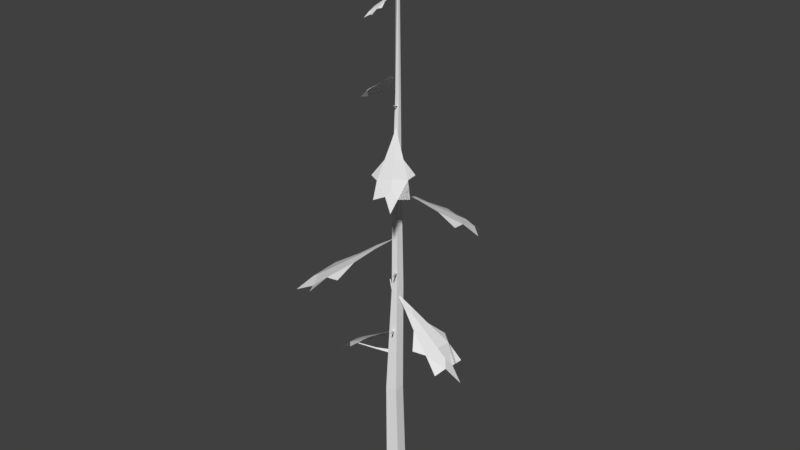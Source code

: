 # Source: 2d.blend  (saved by Blender 2.78.0; exported with 4.5.12 LTS)
import bpy
from mathutils import Matrix  # noqa: F401  (used for matrix-valued properties, if any)

bpy.ops.wm.read_factory_settings(use_empty=True)
scene = bpy.context.scene
scene.name = 'Scene'

# ---- collections
col_collection_1 = bpy.data.collections.new('Collection 1'); scene.collection.children.link(col_collection_1)

# ---- materials (node trees are filled in below, after node groups)
mat_pine_needle = bpy.data.materials.new('Pine Needle')
mat_pine_needle.alpha_threshold = 0.0
mat_pine_needle.use_transparent_shadow = False
mat_pine_needle.roughness = 0.5
mat_pine_bark = bpy.data.materials.new('Pine Bark')
mat_pine_bark.alpha_threshold = 0.0
mat_pine_bark.use_transparent_shadow = False
mat_pine_bark.roughness = 0.5
mat_pine_needle_001 = bpy.data.materials.new('Pine Needle.001')
mat_pine_needle_001.alpha_threshold = 0.0
mat_pine_needle_001.use_transparent_shadow = False
mat_pine_needle_001.roughness = 0.5
mat_pine_bark_001 = bpy.data.materials.new('Pine Bark.001')
mat_pine_bark_001.alpha_threshold = 0.0
mat_pine_bark_001.use_transparent_shadow = False
mat_pine_bark_001.roughness = 0.5

# ---- node groups
ng_auto_smooth = bpy.data.node_groups.new('Auto Smooth', 'GeometryNodeTree')
_s = ng_auto_smooth.interface.new_socket(name='Geometry', in_out='OUTPUT', socket_type='NodeSocketGeometry')
_s = ng_auto_smooth.interface.new_socket(name='Geometry', in_out='INPUT', socket_type='NodeSocketGeometry')
_s = ng_auto_smooth.interface.new_socket(name='Angle', in_out='INPUT', socket_type='NodeSocketFloat')
_s.subtype = 'ANGLE'
_s.min_value = 0.0
_s.max_value = 3.142
ng_auto_smooth.is_modifier = True
_N = ng_auto_smooth.nodes; _L = ng_auto_smooth.links
n0 = _N.new('NodeGroupOutput'); n0.name = 'Group Output'; n0.location = (480, -100)
n1 = _N.new('NodeGroupInput'); n1.name = 'Group Input'; n1.location = (-420, -300)
n2 = _N.new('NodeGroupInput'); n2.name = 'Group Input.001'; n2.location = (-60, -100)
n3 = _N.new('GeometryNodeSetShadeSmooth'); n3.name = 'Set Shade Smooth'; n3.location = (120, -100)
n3.domain = 'EDGE'
n4 = _N.new('GeometryNodeSetShadeSmooth'); n4.name = 'Set Shade Smooth.001'; n4.location = (300, -100)
n5 = _N.new('GeometryNodeInputMeshEdgeAngle'); n5.name = 'Edge Angle'; n5.location = (-420, -220)
n6 = _N.new('GeometryNodeInputEdgeSmooth'); n6.name = 'Is Edge Smooth'; n6.location = (-60, -160)
n7 = _N.new('GeometryNodeInputShadeSmooth'); n7.name = 'Is Face Smooth'; n7.location = (-240, -340)
n8 = _N.new('FunctionNodeBooleanMath'); n8.name = 'Boolean Math'; n8.location = (-60, -220)
n9 = _N.new('FunctionNodeCompare'); n9.name = 'Compare'; n9.location = (-240, -180)
n9.operation = 'LESS_EQUAL'
_L.new(n5.outputs[0], n9.inputs[0])
_L.new(n4.outputs[0], n0.inputs[0])
_L.new(n1.outputs[1], n9.inputs[1])
_L.new(n9.outputs[0], n8.inputs[0])
_L.new(n7.outputs[0], n8.inputs[1])
_L.new(n2.outputs[0], n3.inputs[0])
_L.new(n6.outputs[0], n3.inputs[1])
_L.new(n3.outputs[0], n4.inputs[0])
_L.new(n8.outputs[0], n3.inputs[2])
n0.is_active_output = True

# ---- material node trees

# ---- world
world_world = bpy.data.worlds.new('World'); scene.world = world_world
world_world.color = (0.05088, 0.05088, 0.05088)
world_world.use_sun_shadow = False
world_world.sun_shadow_jitter_overblur = 0.0
world_world.cycles.sampling_method = 'MANUAL'

# ---- meshes
me_dead_pine_tree_l_02 = bpy.data.meshes.new('Dead_Pine_Tree_l_02')
me_dead_pine_tree_l_02.from_pydata([(-0.5082, 4.722, -0.2893), (-0.751, 4.593, -0.229), (-0.5891, 4.737, -0.04941), (-0.04223, 5.071, -0.02007), (-1.055, 4.388, -0.3186), (-1.121, 4.366, -0.04542), (-0.9433, 4.333, -0.5714), (-1.531, 3.888, -0.926), (-1.699, 3.954, -0.5084), (-1.936, 3.441, -1.117), (-2.114, 3.571, -0.8112), (-1.82, 3.942, -0.0703), (-2.161, 3.483, -0.4476), (-2.274, 3.504, -0.113), (-1.991, 3.757, -0.5945), (-2.571, 3.212, -0.7559), (-1.144, 3.943, -1.002), (-1.569, 4.011, 0.2138), (0.5156, 6.058, 0.1676), (0.7296, 5.927, 0.06363), (0.5459, 6.072, -0.075), (0.03326, 6.41, 0.00301), (1.028, 5.72, 0.08964), (1.037, 5.697, -0.1815), (0.9702, 5.668, 0.3506), (1.582, 5.22, 0.5724), (1.661, 5.28, 0.1447), (1.988, 4.775, 0.6752), (2.101, 4.897, 0.3512), (1.69, 5.267, -0.2932), (2.072, 4.812, -0.001866), (2.114, 4.831, -0.3404), (1.948, 5.081, 0.1697), (2.512, 4.537, 0.2104), (1.232, 5.285, 0.72), (1.399, 5.343, -0.5132), (-0.5091, 7.777, 0.1726), (-0.6408, 7.645, 0.4086), (-0.3776, 7.791, 0.4091), (0.05085, 8.13, -0.003978), (-0.9375, 7.437, 0.5857), (-0.7701, 7.41, 0.8344), (-1.058, 7.38, 0.3159), (-1.777, 6.93, 0.5281), (-1.566, 6.997, 0.9604), (-2.234, 6.468, 0.7131), (-2.117, 6.607, 1.073), (-1.308, 6.979, 1.372), (-1.867, 6.506, 1.373), (-1.684, 6.526, 1.703), (-1.851, 6.797, 1.13), (-2.415, 6.236, 1.477), (-1.556, 6.979, 0.1668), (-0.9007, 7.039, 1.378), (0.4814, 9.23, -0.434), (0.4518, 9.1, -0.6908), (0.2469, 9.245, -0.5471), (0.1447, 9.582, 0.01065), (0.5836, 8.893, -0.9917), (0.3134, 8.869, -1.094), (0.8276, 8.836, -0.8459), (1.268, 8.387, -1.405), (0.8626, 8.454, -1.629), (1.518, 7.933, -1.798), (1.227, 8.067, -2.017), (0.4312, 8.441, -1.809), (0.8631, 7.975, -2.113), (0.5359, 7.996, -2.271), (0.9892, 8.255, -1.918), (1.232, 7.702, -2.495), (1.296, 8.44, -0.9994), (0.1087, 8.508, -1.588), (0.2446, 11.13, 0.4408), (0.4528, 11.05, 0.5369), (0.425, 11.14, 0.3132), (0.0392, 11.37, -0.02308), (0.6303, 10.91, 0.7771), (0.8197, 10.88, 0.6225), (0.4241, 10.86, 0.9021), (0.6758, 10.56, 1.498), (1.006, 10.62, 1.286), (0.8847, 10.23, 1.887), (1.16, 10.35, 1.751), (1.319, 10.6, 1.043), (1.388, 10.26, 1.531), (1.64, 10.27, 1.353), (1.177, 10.48, 1.517), (1.529, 10.08, 1.985), (0.3626, 10.57, 1.347), (1.288, 10.61, 0.7092), (-0.2034, 12.63, -0.2314), (-0.3628, 12.54, -0.2037), (-0.2702, 12.64, -0.08148), (0.07839, 12.87, -0.03802), (-0.5521, 12.4, -0.2748), (-0.6106, 12.39, -0.1016), (-0.4642, 12.36, -0.4303), (-0.819, 12.06, -0.6839), (-0.9528, 12.11, -0.4254), (-1.065, 11.76, -0.8207), (-1.199, 11.85, -0.6367), (-1.057, 12.11, -0.1491), (-1.251, 11.8, -0.4023), (-1.344, 11.82, -0.1932), (-1.135, 11.98, -0.4937), (-1.495, 11.61, -0.6195), (-0.5643, 12.1, -0.7116), (-0.9124, 12.16, 0.04783), (-0.07078, 14.87, 0.07179), (-0.0751, 14.83, 0.1535), (-0.00295, 14.87, 0.1206), (0.05884, 14.99, -0.04724), (-0.1326, 14.76, 0.2396), (-0.05271, 14.75, 0.2867), (-0.2014, 14.74, 0.1796), (-0.3697, 14.59, 0.3284), (-0.2542, 14.61, 0.422), (-0.4686, 14.44, 0.435), (-0.3895, 14.48, 0.5215), (-0.1278, 14.6, 0.5026), (-0.2793, 14.45, 0.5712), (-0.1847, 14.46, 0.6393), (-0.3095, 14.54, 0.5047), (-0.4159, 14.36, 0.6692), (-0.3564, 14.61, 0.199), (-0.01388, 14.63, 0.4512), (-0.04205, 5.071, -0.02), (-0.5889, 4.737, -0.04935), (-0.7508, 4.593, -0.2289), (-0.508, 4.722, -0.2892), (-1.121, 4.366, -0.0454), (-1.055, 4.388, -0.3185), (-1.699, 3.954, -0.5083), (-1.531, 3.888, -0.9258), (-0.9431, 4.333, -0.5712), (-2.114, 3.571, -0.8112), (-1.935, 3.44, -1.117), (-2.274, 3.504, -0.1129), (-2.161, 3.483, -0.4476), (-1.82, 3.942, -0.07029), (-1.991, 3.757, -0.5944), (-2.571, 3.212, -0.7559), (-1.144, 3.943, -1.002), (-1.569, 4.011, 0.2137), (0.03306, 6.41, 0.00297), (0.5458, 6.071, -0.07503), (0.7294, 5.927, 0.06359), (0.5154, 6.058, 0.1676), (1.036, 5.697, -0.1815), (1.028, 5.719, 0.0896), (1.661, 5.28, 0.1447), (1.582, 5.22, 0.5723), (0.97, 5.668, 0.3505), (2.1, 4.897, 0.3511), (1.987, 4.775, 0.6751), (2.114, 4.831, -0.3405), (2.072, 4.812, -0.001829), (1.69, 5.267, -0.2932), (1.948, 5.081, 0.1697), (2.511, 4.537, 0.2105), (1.232, 5.284, 0.7198), (1.399, 5.342, -0.5131), (0.05102, 8.13, -0.004053), (-0.3775, 7.79, 0.409), (-0.6406, 7.645, 0.4085), (-0.5089, 7.777, 0.1725), (-0.77, 7.41, 0.8343), (-0.9374, 7.437, 0.5856), (-1.566, 6.996, 0.9603), (-1.777, 6.93, 0.5281), (-1.058, 7.38, 0.3158), (-2.116, 6.606, 1.073), (-2.234, 6.468, 0.7131), (-1.684, 6.525, 1.703), (-1.867, 6.506, 1.373), (-1.308, 6.979, 1.372), (-1.851, 6.797, 1.13), (-2.415, 6.235, 1.476), (-1.556, 6.978, 0.1669), (-0.9006, 7.039, 1.378), (0.1446, 9.582, 0.01082), (0.2468, 9.245, -0.5469), (0.4517, 9.099, -0.6906), (0.4813, 9.229, -0.4338), (0.3134, 8.869, -1.094), (0.5835, 8.892, -0.9915), (0.8625, 8.454, -1.629), (1.268, 8.387, -1.405), (0.8275, 8.836, -0.8457), (1.227, 8.067, -2.017), (1.517, 7.932, -1.798), (0.5357, 7.996, -2.271), (0.863, 7.974, -2.113), (0.4311, 8.441, -1.809), (0.9891, 8.255, -1.918), (1.232, 7.702, -2.495), (1.296, 8.44, -0.9993), (0.1087, 8.507, -1.588), (0.03913, 11.37, -0.02321), (0.4249, 11.14, 0.3131), (0.4528, 11.05, 0.5367), (0.2445, 11.13, 0.4406), (0.8195, 10.88, 0.6224), (0.6302, 10.91, 0.777), (1.006, 10.61, 1.286), (0.6758, 10.56, 1.498), (0.4241, 10.86, 0.902), (1.16, 10.35, 1.75), (0.8847, 10.23, 1.886), (1.64, 10.27, 1.353), (1.388, 10.26, 1.531), (1.319, 10.6, 1.043), (1.176, 10.48, 1.516), (1.529, 10.08, 1.985), (0.3627, 10.57, 1.347), (1.288, 10.61, 0.7092), (0.07856, 12.87, -0.03792), (-0.2701, 12.64, -0.08138), (-0.3626, 12.54, -0.2036), (-0.2033, 12.63, -0.2313), (-0.6104, 12.39, -0.1016), (-0.5519, 12.4, -0.2747), (-0.9526, 12.11, -0.4253), (-0.8188, 12.06, -0.6837), (-0.464, 12.36, -0.4301), (-1.199, 11.85, -0.6366), (-1.064, 11.76, -0.8204), (-1.344, 11.82, -0.1931), (-1.251, 11.8, -0.4023), (-1.057, 12.11, -0.149), (-1.134, 11.98, -0.4936), (-1.495, 11.61, -0.6195), (-0.5642, 12.1, -0.7114), (-0.9122, 12.16, 0.04777), (0.05897, 14.99, -0.04739), (-0.00283, 14.87, 0.1204), (-0.07497, 14.83, 0.1533), (-0.07065, 14.87, 0.07164), (-0.05263, 14.75, 0.2865), (-0.1324, 14.76, 0.2395), (-0.2541, 14.61, 0.4218), (-0.3696, 14.59, 0.3283), (-0.2013, 14.74, 0.1795), (-0.3894, 14.48, 0.5213), (-0.4684, 14.44, 0.4349), (-0.1845, 14.46, 0.6391), (-0.2792, 14.45, 0.571), (-0.1277, 14.6, 0.5024), (-0.3094, 14.54, 0.5045), (-0.4159, 14.36, 0.669), (-0.3562, 14.61, 0.199), (-0.01391, 14.63, 0.451), (0.0283, 7.057, -0.01393), (0.4576, 7.325, 0.644), (0.48, 7.314, 0.6373), (0.08464, 7.021, -0.04189), (0.03987, 6.988, 0.00435), (0.4662, 7.305, 0.6572), (-0.0537, 8.798, -0.02847), (-0.4517, 8.823, -0.4527), (-0.4329, 8.805, -0.4798), (-0.01428, 8.762, -0.07715), (-0.4268, 8.842, -0.4747), (-0.009116, 8.834, -0.07296), (0.06379, 11.97, -0.01928), (0.2024, 12.1, 0.284), (0.2204, 12.09, 0.2821), (0.1039, 11.96, -0.02457), (0.07778, 11.93, -0.007817), (0.2089, 12.08, 0.29), (-0.01125, 4.373, 0.1066), (-0.4125, 4.506, 0.3791), (-0.4486, 4.486, 0.3543), (-0.07704, 4.311, 0.02244), (-0.4278, 4.526, 0.3381), (-0.07704, 4.434, 0.02244), (-0.8122, 4.675, 0.6811), (-0.8338, 4.663, 0.6662), (-0.8213, 4.687, 0.6565), (0.05783, 5.173, 0.1002), (0.3616, 5.383, 0.5507), (0.3414, 5.368, 0.579), (0.01671, 5.142, 0.1513), (0.3304, 5.4, 0.5633), (0.000568, 5.209, 0.1269), (-0.05141, 5.995, -0.01661), (-0.631, 6.337, -0.5174), (-0.6261, 6.326, -0.5407), (-0.0295, 5.958, -0.07503), (-0.6115, 6.346, -0.5318), (-0.005403, 6.026, -0.06348), (0.2011, 6.641, -0.127), (0.1455, 9.92, -0.1081), (0.1375, 9.92, 0.04474), (0.1621, 6.589, 0.1051), (0.008521, 6.597, 0.1459), (-0.01039, 9.92, 0.08436), (-0.09376, 9.92, -0.04403), (-0.1135, 6.532, -0.04409), (0.03925, 6.636, -0.2192), (0.002577, 9.92, -0.163), (0.1183, 14.75, -0.01202), (0.1154, 14.81, -0.0799), (0.02497, 17.13, -0.04316), (0.02994, 17.06, -0.01686), (0.001614, 14.73, -0.04374), (0.07755, 14.77, -0.004432), (0.003938, 17.07, -0.009836), (-0.01945, 17.1, -0.03137), (0.05954, 14.84, -0.09951), (-0.009422, 17.14, -0.0505), (-0.2993, -0.3662, -0.02217), (-0.2117, 3.269, 0.0348), (-0.02703, 3.186, -0.1995), (-0.06343, -0.3662, -0.3128), (0.2897, -0.3662, 0.1892), (0.2131, 3.25, 0.2159), (-0.09202, 3.253, 0.2976), (-0.08861, -0.3662, 0.2934), (0.2259, 3.29, -0.08231), (0.2773, -0.3662, -0.176), (-0.01269, 12.37, -0.04154), (0.06658, 12.4, -0.1069), (0.1339, 12.37, -0.01127), (0.04351, 12.36, 0.01273), (0.1406, 12.41, -0.08299)], [], [(0, 1, 2, 3), (4, 5, 2, 1), (4, 6, 7, 8), (7, 9, 10), (11, 12, 13), (8, 7, 10, 14), (12, 14, 10, 15), (7, 6, 16), (5, 11, 17), (11, 8, 14, 12), (5, 4, 8, 11), (6, 4, 1, 0), (18, 19, 20, 21), (22, 23, 20, 19), (22, 24, 25, 26), (25, 27, 28), (29, 30, 31), (26, 25, 28, 32), (30, 32, 28, 33), (25, 24, 34), (23, 29, 35), (29, 26, 32, 30), (23, 22, 26, 29), (24, 22, 19, 18), (36, 37, 38, 39), (40, 41, 38, 37), (40, 42, 43, 44), (43, 45, 46), (47, 48, 49), (44, 43, 46, 50), (48, 50, 46, 51), (43, 42, 52), (41, 47, 53), (47, 44, 50, 48), (41, 40, 44, 47), (42, 40, 37, 36), (54, 55, 56, 57), (58, 59, 56, 55), (58, 60, 61, 62), (61, 63, 64), (65, 66, 67), (62, 61, 64, 68), (66, 68, 64, 69), (61, 60, 70), (59, 65, 71), (65, 62, 68, 66), (59, 58, 62, 65), (60, 58, 55, 54), (72, 73, 74, 75), (76, 77, 74, 73), (76, 78, 79, 80), (79, 81, 82), (83, 84, 85), (80, 79, 82, 86), (84, 86, 82, 87), (79, 78, 88), (77, 83, 89), (83, 80, 86, 84), (77, 76, 80, 83), (78, 76, 73, 72), (90, 91, 92, 93), (94, 95, 92, 91), (94, 96, 97, 98), (97, 99, 100), (101, 102, 103), (98, 97, 100, 104), (102, 104, 100, 105), (97, 96, 106), (95, 101, 107), (101, 98, 104, 102), (95, 94, 98, 101), (96, 94, 91, 90), (108, 109, 110, 111), (112, 113, 110, 109), (112, 114, 115, 116), (115, 117, 118), (119, 120, 121), (116, 115, 118, 122), (120, 122, 118, 123), (115, 114, 124), (113, 119, 125), (119, 116, 122, 120), (113, 112, 116, 119), (114, 112, 109, 108), (126, 127, 128, 129), (128, 127, 130, 131), (132, 133, 134, 131), (135, 136, 133), (137, 138, 139), (140, 135, 133, 132), (141, 135, 140, 138), (142, 134, 133), (143, 139, 130), (138, 140, 132, 139), (139, 132, 131, 130), (129, 128, 131, 134), (144, 145, 146, 147), (146, 145, 148, 149), (150, 151, 152, 149), (153, 154, 151), (155, 156, 157), (158, 153, 151, 150), (159, 153, 158, 156), (160, 152, 151), (161, 157, 148), (156, 158, 150, 157), (157, 150, 149, 148), (147, 146, 149, 152), (162, 163, 164, 165), (164, 163, 166, 167), (168, 169, 170, 167), (171, 172, 169), (173, 174, 175), (176, 171, 169, 168), (177, 171, 176, 174), (178, 170, 169), (179, 175, 166), (174, 176, 168, 175), (175, 168, 167, 166), (165, 164, 167, 170), (180, 181, 182, 183), (182, 181, 184, 185), (186, 187, 188, 185), (189, 190, 187), (191, 192, 193), (194, 189, 187, 186), (195, 189, 194, 192), (196, 188, 187), (197, 193, 184), (192, 194, 186, 193), (193, 186, 185, 184), (183, 182, 185, 188), (198, 199, 200, 201), (200, 199, 202, 203), (204, 205, 206, 203), (207, 208, 205), (209, 210, 211), (212, 207, 205, 204), (213, 207, 212, 210), (214, 206, 205), (215, 211, 202), (210, 212, 204, 211), (211, 204, 203, 202), (201, 200, 203, 206), (216, 217, 218, 219), (218, 217, 220, 221), (222, 223, 224, 221), (225, 226, 223), (227, 228, 229), (230, 225, 223, 222), (231, 225, 230, 228), (232, 224, 223), (233, 229, 220), (228, 230, 222, 229), (229, 222, 221, 220), (219, 218, 221, 224), (234, 235, 236, 237), (236, 235, 238, 239), (240, 241, 242, 239), (243, 244, 241), (245, 246, 247), (248, 243, 241, 240), (249, 243, 248, 246), (250, 242, 241), (251, 247, 238), (246, 248, 240, 247), (247, 240, 239, 238), (237, 236, 239, 242), (252, 253, 254, 255), (256, 257, 253, 252), (253, 257, 254), (255, 254, 257, 256), (258, 259, 260, 261), (261, 260, 262, 263), (263, 262, 259, 258), (262, 260, 259), (264, 265, 266, 267), (268, 269, 265, 264), (265, 269, 266), (267, 266, 269, 268), (270, 271, 272, 273), (273, 272, 274, 275), (275, 274, 271, 270), (271, 276, 277, 272), (272, 277, 278, 274), (274, 278, 276, 271), (278, 277, 276), (279, 280, 281, 282), (282, 281, 283, 284), (284, 283, 280, 279), (283, 281, 280), (285, 286, 287, 288), (288, 287, 289, 290), (290, 289, 286, 285), (289, 287, 286), (291, 292, 293, 294), (295, 296, 297, 298), (299, 300, 292, 291), (294, 293, 296, 295), (298, 297, 300, 299), (301, 302, 303, 304), (305, 306, 307, 308), (302, 309, 310, 303), (306, 301, 304, 307), (309, 305, 308, 310), (311, 312, 313, 314), (312, 298, 299, 313), (315, 316, 317, 318), (316, 294, 295, 317), (314, 313, 319, 320), (313, 299, 291, 319), (318, 317, 312, 311), (317, 295, 298, 312), (320, 319, 316, 315), (319, 291, 294, 316), (300, 297, 321, 322), (322, 321, 305, 309), (296, 293, 323, 324), (324, 323, 301, 306), (292, 300, 322, 325), (325, 322, 309, 302), (297, 296, 324, 321), (321, 324, 306, 305), (293, 292, 325, 323), (323, 325, 302, 301), (307, 304, 303, 310), (308, 307, 310), (311, 314, 320, 315, 318)])
me_dead_pine_tree_l_02.polygons.foreach_set('material_index', [0, 0, 0, 0, 0, 0, 0, 0, 0, 0, 0, 0, 0, 0, 0, 0, 0, 0, 0, 0, 0, 0, 0, 0, 0, 0, 0, 0, 0, 0, 0, 0, 0, 0, 0, 0, 0, 0, 0, 0, 0, 0, 0, 0, 0, 0, 0, 0, 0, 0, 0, 0, 0, 0, 0, 0, 0, 0, 0, 0, 0, 0, 0, 0, 0, 0, 0, 0, 0, 0, 0, 0, 0, 0, 0, 0, 0, 0, 0, 0, 0, 0, 0, 0, 0, 0, 0, 0, 0, 0, 0, 0, 0, 0, 0, 0, 0, 0, 0, 0, 0, 0, 0, 0, 0, 0, 0, 0, 0, 0, 0, 0, 0, 0, 0, 0, 0, 0, 0, 0, 0, 0, 0, 0, 0, 0, 0, 0, 0, 0, 0, 0, 0, 0, 0, 0, 0, 0, 0, 0, 0, 0, 0, 0, 0, 0, 0, 0, 0, 0, 0, 0, 0, 0, 0, 0, 0, 0, 0, 0, 0, 0, 0, 0, 0, 0, 0, 0, 1, 1, 1, 1, 1, 1, 1, 1, 0, 0, 0, 0, 1, 1, 1, 1, 1, 1, 1, 1, 1, 1, 1, 1, 1, 1, 1, 1, 1, 1, 1, 1, 1, 1, 1, 1, 1, 1, 1, 1, 1, 1, 1, 1, 1, 1, 1, 1, 1, 1, 1, 1, 1, 1, 1, 1, 1, 1, 1, 1])
_uv = me_dead_pine_tree_l_02.uv_layers.new(name='UVMap')
_uv.uv.foreach_set('vector', [0.683, 0.3459, 0.6872, 0.3377, 0.6914, 0.3459, 0.6872, 0.3666, 0.6872, 0.3253, 0.6963, 0.3253, 0.6914, 0.3459, 0.6872, 0.3377, 0.6872, 0.3253, 0.678, 0.3253, 0.6723, 0.2989, 0.6872, 0.2989, 0.6723, 0.2989, 0.6697, 0.2787, 0.6814, 0.2787, 0.7021, 0.2989, 0.693, 0.2787, 0.7046, 0.2787, 0.6872, 0.2989, 0.6723, 0.2989, 0.6814, 0.2787, 0.6872, 0.287, 0.693, 0.2787, 0.6872, 0.287, 0.6814, 0.2787, 0.6872, 0.2606, 0.6723, 0.2989, 0.678, 0.3253, 0.666, 0.3096, 0.6963, 0.3253, 0.7021, 0.2989, 0.7084, 0.3091, 0.7021, 0.2989, 0.6872, 0.2989, 0.6872, 0.287, 0.693, 0.2787, 0.6963, 0.3253, 0.6872, 0.3253, 0.6872, 0.2989, 0.7021, 0.2989, 0.678, 0.3253, 0.6872, 0.3253, 0.6872, 0.3377, 0.683, 0.3459, 0.931, 0.3459, 0.9351, 0.3377, 0.9393, 0.3459, 0.9351, 0.3666, 0.9351, 0.3253, 0.9443, 0.3253, 0.9393, 0.3459, 0.9351, 0.3377, 0.9351, 0.3253, 0.926, 0.3253, 0.9203, 0.2989, 0.9351, 0.2989, 0.9203, 0.2989, 0.9177, 0.2787, 0.9293, 0.2787, 0.95, 0.2989, 0.941, 0.2787, 0.9526, 0.2787, 0.9351, 0.2989, 0.9203, 0.2989, 0.9293, 0.2787, 0.9351, 0.287, 0.941, 0.2787, 0.9351, 0.287, 0.9293, 0.2787, 0.9351, 0.2606, 0.9203, 0.2989, 0.926, 0.3253, 0.9139, 0.3096, 0.9443, 0.3253, 0.95, 0.2989, 0.9564, 0.3091, 0.95, 0.2989, 0.9351, 0.2989, 0.9351, 0.287, 0.941, 0.2787, 0.9443, 0.3253, 0.9351, 0.3253, 0.9351, 0.2989, 0.95, 0.2989, 0.926, 0.3253, 0.9351, 0.3253, 0.9351, 0.3377, 0.931, 0.3459, 0.8102, 0.3459, 0.8144, 0.3377, 0.8186, 0.3459, 0.8144, 0.3666, 0.8144, 0.3253, 0.8235, 0.3253, 0.8186, 0.3459, 0.8144, 0.3377, 0.8144, 0.3253, 0.8052, 0.3253, 0.7995, 0.2989, 0.8144, 0.2989, 0.7995, 0.2989, 0.7969, 0.2787, 0.8086, 0.2787, 0.8293, 0.2989, 0.8202, 0.2787, 0.8318, 0.2787, 0.8144, 0.2989, 0.7995, 0.2989, 0.8086, 0.2787, 0.8144, 0.287, 0.8202, 0.2787, 0.8144, 0.287, 0.8086, 0.2787, 0.8144, 0.2606, 0.7995, 0.2989, 0.8052, 0.3253, 0.7932, 0.3096, 0.8235, 0.3253, 0.8293, 0.2989, 0.8356, 0.3091, 0.8293, 0.2989, 0.8144, 0.2989, 0.8144, 0.287, 0.8202, 0.2787, 0.8235, 0.3253, 0.8144, 0.3253, 0.8144, 0.2989, 0.8293, 0.2989, 0.8052, 0.3253, 0.8144, 0.3253, 0.8144, 0.3377, 0.8102, 0.3459, 0.683, 0.3459, 0.6872, 0.3377, 0.6914, 0.3459, 0.6872, 0.3666, 0.6872, 0.3253, 0.6963, 0.3253, 0.6914, 0.3459, 0.6872, 0.3377, 0.6872, 0.3253, 0.678, 0.3253, 0.6723, 0.2989, 0.6872, 0.2989, 0.6723, 0.2989, 0.6697, 0.2787, 0.6814, 0.2787, 0.7021, 0.2989, 0.693, 0.2787, 0.7046, 0.2787, 0.6872, 0.2989, 0.6723, 0.2989, 0.6814, 0.2787, 0.6872, 0.287, 0.693, 0.2787, 0.6872, 0.287, 0.6814, 0.2787, 0.6872, 0.2606, 0.6723, 0.2989, 0.678, 0.3253, 0.666, 0.3096, 0.6963, 0.3253, 0.7021, 0.2989, 0.7084, 0.3091, 0.7021, 0.2989, 0.6872, 0.2989, 0.6872, 0.287, 0.693, 0.2787, 0.6963, 0.3253, 0.6872, 0.3253, 0.6872, 0.2989, 0.7021, 0.2989, 0.678, 0.3253, 0.6872, 0.3253, 0.6872, 0.3377, 0.683, 0.3459, 0.8102, 0.3459, 0.8144, 0.3377, 0.8186, 0.3459, 0.8144, 0.3666, 0.8144, 0.3253, 0.8235, 0.3253, 0.8186, 0.3459, 0.8144, 0.3377, 0.8144, 0.3253, 0.8052, 0.3253, 0.7995, 0.2989, 0.8144, 0.2989, 0.7995, 0.2989, 0.7969, 0.2787, 0.8086, 0.2787, 0.8293, 0.2989, 0.8202, 0.2787, 0.8318, 0.2787, 0.8144, 0.2989, 0.7995, 0.2989, 0.8086, 0.2787, 0.8144, 0.287, 0.8202, 0.2787, 0.8144, 0.287, 0.8086, 0.2787, 0.8144, 0.2606, 0.7995, 0.2989, 0.8052, 0.3253, 0.7932, 0.3096, 0.8235, 0.3253, 0.8293, 0.2989, 0.8356, 0.3091, 0.8293, 0.2989, 0.8144, 0.2989, 0.8144, 0.287, 0.8202, 0.2787, 0.8235, 0.3253, 0.8144, 0.3253, 0.8144, 0.2989, 0.8293, 0.2989, 0.8052, 0.3253, 0.8144, 0.3253, 0.8144, 0.3377, 0.8102, 0.3459, 0.683, 0.3459, 0.6872, 0.3377, 0.6914, 0.3459, 0.6872, 0.3666, 0.6872, 0.3253, 0.6963, 0.3253, 0.6914, 0.3459, 0.6872, 0.3377, 0.6872, 0.3253, 0.678, 0.3253, 0.6723, 0.2989, 0.6872, 0.2989, 0.6723, 0.2989, 0.6697, 0.2787, 0.6814, 0.2787, 0.7021, 0.2989, 0.693, 0.2787, 0.7046, 0.2787, 0.6872, 0.2989, 0.6723, 0.2989, 0.6814, 0.2787, 0.6872, 0.287, 0.693, 0.2787, 0.6872, 0.287, 0.6814, 0.2787, 0.6872, 0.2606, 0.6723, 0.2989, 0.678, 0.3253, 0.666, 0.3096, 0.6963, 0.3253, 0.7021, 0.2989, 0.7084, 0.3091, 0.7021, 0.2989, 0.6872, 0.2989, 0.6872, 0.287, 0.693, 0.2787, 0.6963, 0.3253, 0.6872, 0.3253, 0.6872, 0.2989, 0.7021, 0.2989, 0.678, 0.3253, 0.6872, 0.3253, 0.6872, 0.3377, 0.683, 0.3459, 0.931, 0.3459, 0.9351, 0.3377, 0.9393, 0.3459, 0.9351, 0.3666, 0.9351, 0.3253, 0.9443, 0.3253, 0.9393, 0.3459, 0.9351, 0.3377, 0.9351, 0.3253, 0.926, 0.3253, 0.9203, 0.2989, 0.9351, 0.2989, 0.9203, 0.2989, 0.9177, 0.2787, 0.9293, 0.2787, 0.95, 0.2989, 0.941, 0.2787, 0.9526, 0.2787, 0.9351, 0.2989, 0.9203, 0.2989, 0.9293, 0.2787, 0.9351, 0.287, 0.941, 0.2787, 0.9351, 0.287, 0.9293, 0.2787, 0.9351, 0.2606, 0.9203, 0.2989, 0.926, 0.3253, 0.9139, 0.3096, 0.9443, 0.3253, 0.95, 0.2989, 0.9564, 0.3091, 0.95, 0.2989, 0.9351, 0.2989, 0.9351, 0.287, 0.941, 0.2787, 0.9443, 0.3253, 0.9351, 0.3253, 0.9351, 0.2989, 0.95, 0.2989, 0.926, 0.3253, 0.9351, 0.3253, 0.9351, 0.3377, 0.931, 0.3459, 0.6872, 0.3666, 0.6914, 0.3459, 0.6872, 0.3377, 0.683, 0.3459, 0.6872, 0.3377, 0.6914, 0.3459, 0.6963, 0.3253, 0.6872, 0.3253, 0.6872, 0.2989, 0.6723, 0.2989, 0.678, 0.3253, 0.6872, 0.3253, 0.6814, 0.2787, 0.6697, 0.2787, 0.6723, 0.2989, 0.7046, 0.2787, 0.693, 0.2787, 0.7021, 0.2989, 0.6872, 0.287, 0.6814, 0.2787, 0.6723, 0.2989, 0.6872, 0.2989, 0.6872, 0.2606, 0.6814, 0.2787, 0.6872, 0.287, 0.693, 0.2787, 0.666, 0.3096, 0.678, 0.3253, 0.6723, 0.2989, 0.7084, 0.3091, 0.7021, 0.2989, 0.6963, 0.3253, 0.693, 0.2787, 0.6872, 0.287, 0.6872, 0.2989, 0.7021, 0.2989, 0.7021, 0.2989, 0.6872, 0.2989, 0.6872, 0.3253, 0.6963, 0.3253, 0.683, 0.3459, 0.6872, 0.3377, 0.6872, 0.3253, 0.678, 0.3253, 0.9351, 0.3666, 0.9393, 0.3459, 0.9351, 0.3377, 0.931, 0.3459, 0.9351, 0.3377, 0.9393, 0.3459, 0.9443, 0.3253, 0.9351, 0.3253, 0.9351, 0.2989, 0.9203, 0.2989, 0.926, 0.3253, 0.9351, 0.3253, 0.9293, 0.2787, 0.9177, 0.2787, 0.9203, 0.2989, 0.9526, 0.2787, 0.941, 0.2787, 0.95, 0.2989, 0.9351, 0.287, 0.9293, 0.2787, 0.9203, 0.2989, 0.9351, 0.2989, 0.9351, 0.2606, 0.9293, 0.2787, 0.9351, 0.287, 0.941, 0.2787, 0.9139, 0.3096, 0.926, 0.3253, 0.9203, 0.2989, 0.9564, 0.3091, 0.95, 0.2989, 0.9443, 0.3253, 0.941, 0.2787, 0.9351, 0.287, 0.9351, 0.2989, 0.95, 0.2989, 0.95, 0.2989, 0.9351, 0.2989, 0.9351, 0.3253, 0.9443, 0.3253, 0.931, 0.3459, 0.9351, 0.3377, 0.9351, 0.3253, 0.926, 0.3253, 0.8144, 0.3666, 0.8186, 0.3459, 0.8144, 0.3377, 0.8102, 0.3459, 0.8144, 0.3377, 0.8186, 0.3459, 0.8235, 0.3253, 0.8144, 0.3253, 0.8144, 0.2989, 0.7995, 0.2989, 0.8052, 0.3253, 0.8144, 0.3253, 0.8086, 0.2787, 0.7969, 0.2787, 0.7995, 0.2989, 0.8318, 0.2787, 0.8202, 0.2787, 0.8293, 0.2989, 0.8144, 0.287, 0.8086, 0.2787, 0.7995, 0.2989, 0.8144, 0.2989, 0.8144, 0.2606, 0.8086, 0.2787, 0.8144, 0.287, 0.8202, 0.2787, 0.7932, 0.3096, 0.8052, 0.3253, 0.7995, 0.2989, 0.8356, 0.3091, 0.8293, 0.2989, 0.8235, 0.3253, 0.8202, 0.2787, 0.8144, 0.287, 0.8144, 0.2989, 0.8293, 0.2989, 0.8293, 0.2989, 0.8144, 0.2989, 0.8144, 0.3253, 0.8235, 0.3253, 0.8102, 0.3459, 0.8144, 0.3377, 0.8144, 0.3253, 0.8052, 0.3253, 0.6872, 0.3666, 0.6914, 0.3459, 0.6872, 0.3377, 0.683, 0.3459, 0.6872, 0.3377, 0.6914, 0.3459, 0.6963, 0.3253, 0.6872, 0.3253, 0.6872, 0.2989, 0.6723, 0.2989, 0.678, 0.3253, 0.6872, 0.3253, 0.6814, 0.2787, 0.6697, 0.2787, 0.6723, 0.2989, 0.7046, 0.2787, 0.693, 0.2787, 0.7021, 0.2989, 0.6872, 0.287, 0.6814, 0.2787, 0.6723, 0.2989, 0.6872, 0.2989, 0.6872, 0.2606, 0.6814, 0.2787, 0.6872, 0.287, 0.693, 0.2787, 0.666, 0.3096, 0.678, 0.3253, 0.6723, 0.2989, 0.7084, 0.3091, 0.7021, 0.2989, 0.6963, 0.3253, 0.693, 0.2787, 0.6872, 0.287, 0.6872, 0.2989, 0.7021, 0.2989, 0.7021, 0.2989, 0.6872, 0.2989, 0.6872, 0.3253, 0.6963, 0.3253, 0.683, 0.3459, 0.6872, 0.3377, 0.6872, 0.3253, 0.678, 0.3253, 0.8144, 0.3666, 0.8186, 0.3459, 0.8144, 0.3377, 0.8102, 0.3459, 0.8144, 0.3377, 0.8186, 0.3459, 0.8235, 0.3253, 0.8144, 0.3253, 0.8144, 0.2989, 0.7995, 0.2989, 0.8052, 0.3253, 0.8144, 0.3253, 0.8086, 0.2787, 0.7969, 0.2787, 0.7995, 0.2989, 0.8318, 0.2787, 0.8202, 0.2787, 0.8293, 0.2989, 0.8144, 0.287, 0.8086, 0.2787, 0.7995, 0.2989, 0.8144, 0.2989, 0.8144, 0.2606, 0.8086, 0.2787, 0.8144, 0.287, 0.8202, 0.2787, 0.7932, 0.3096, 0.8052, 0.3253, 0.7995, 0.2989, 0.8356, 0.3091, 0.8293, 0.2989, 0.8235, 0.3253, 0.8202, 0.2787, 0.8144, 0.287, 0.8144, 0.2989, 0.8293, 0.2989, 0.8293, 0.2989, 0.8144, 0.2989, 0.8144, 0.3253, 0.8235, 0.3253, 0.8102, 0.3459, 0.8144, 0.3377, 0.8144, 0.3253, 0.8052, 0.3253, 0.6872, 0.3666, 0.6914, 0.3459, 0.6872, 0.3377, 0.683, 0.3459, 0.6872, 0.3377, 0.6914, 0.3459, 0.6963, 0.3253, 0.6872, 0.3253, 0.6872, 0.2989, 0.6723, 0.2989, 0.678, 0.3253, 0.6872, 0.3253, 0.6814, 0.2787, 0.6697, 0.2787, 0.6723, 0.2989, 0.7046, 0.2787, 0.693, 0.2787, 0.7021, 0.2989, 0.6872, 0.287, 0.6814, 0.2787, 0.6723, 0.2989, 0.6872, 0.2989, 0.6872, 0.2606, 0.6814, 0.2787, 0.6872, 0.287, 0.693, 0.2787, 0.666, 0.3096, 0.678, 0.3253, 0.6723, 0.2989, 0.7084, 0.3091, 0.7021, 0.2989, 0.6963, 0.3253, 0.693, 0.2787, 0.6872, 0.287, 0.6872, 0.2989, 0.7021, 0.2989, 0.7021, 0.2989, 0.6872, 0.2989, 0.6872, 0.3253, 0.6963, 0.3253, 0.683, 0.3459, 0.6872, 0.3377, 0.6872, 0.3253, 0.678, 0.3253, 0.9351, 0.3666, 0.9393, 0.3459, 0.9351, 0.3377, 0.931, 0.3459, 0.9351, 0.3377, 0.9393, 0.3459, 0.9443, 0.3253, 0.9351, 0.3253, 0.9351, 0.2989, 0.9203, 0.2989, 0.926, 0.3253, 0.9351, 0.3253, 0.9293, 0.2787, 0.9177, 0.2787, 0.9203, 0.2989, 0.9526, 0.2787, 0.941, 0.2787, 0.95, 0.2989, 0.9351, 0.287, 0.9293, 0.2787, 0.9203, 0.2989, 0.9351, 0.2989, 0.9351, 0.2606, 0.9293, 0.2787, 0.9351, 0.287, 0.941, 0.2787, 0.9139, 0.3096, 0.926, 0.3253, 0.9203, 0.2989, 0.9564, 0.3091, 0.95, 0.2989, 0.9443, 0.3253, 0.941, 0.2787, 0.9351, 0.287, 0.9351, 0.2989, 0.95, 0.2989, 0.95, 0.2989, 0.9351, 0.2989, 0.9351, 0.3253, 0.9443, 0.3253, 0.931, 0.3459, 0.9351, 0.3377, 0.9351, 0.3253, 0.926, 0.3253, 0.9793, 0.9135, 0.9667, 0.9132, 0.9666, 0.9128, 0.9794, 0.9124, 0.9793, 0.9146, 0.9665, 0.9135, 0.9667, 0.9132, 0.9793, 0.9135, 0.9665, 0.931, 0.9667, 0.9306, 0.9669, 0.931, 0.9794, 0.9124, 0.9666, 0.9128, 0.9665, 0.9124, 0.9793, 0.9113, 0.9665, 0.9169, 0.9754, 0.9166, 0.9755, 0.9172, 0.9667, 0.918, 0.9667, 0.9147, 0.9755, 0.9155, 0.9754, 0.916, 0.9666, 0.9158, 0.9666, 0.9158, 0.9754, 0.916, 0.9754, 0.9166, 0.9665, 0.9169, 0.9665, 0.9285, 0.9668, 0.928, 0.9671, 0.9285, 0.972, 0.9252, 0.9666, 0.9248, 0.9665, 0.9246, 0.9719, 0.9246, 0.9719, 0.9259, 0.9665, 0.9251, 0.9666, 0.9248, 0.972, 0.9252, 0.9665, 0.9321, 0.9667, 0.9319, 0.9668, 0.9321, 0.9719, 0.9246, 0.9665, 0.9246, 0.9666, 0.9243, 0.972, 0.924, 0.9665, 0.9027, 0.9743, 0.9022, 0.9745, 0.9029, 0.9665, 0.9046, 0.9665, 0.899, 0.9745, 0.9007, 0.9742, 0.9014, 0.9668, 0.9009, 0.9668, 0.9009, 0.9742, 0.9014, 0.9743, 0.9022, 0.9665, 0.9027, 0.9743, 0.9022, 0.9822, 0.9021, 0.9823, 0.9025, 0.9745, 0.9029, 0.9745, 0.9007, 0.9823, 0.9012, 0.9822, 0.9017, 0.9742, 0.9014, 0.9742, 0.9014, 0.9822, 0.9017, 0.9822, 0.9021, 0.9743, 0.9022, 0.9669, 0.93, 0.9665, 0.9302, 0.9665, 0.9298, 0.9755, 0.9191, 0.9666, 0.9194, 0.9665, 0.9188, 0.9754, 0.918, 0.9754, 0.9213, 0.9665, 0.9205, 0.9667, 0.9199, 0.9755, 0.9202, 0.9755, 0.9202, 0.9667, 0.9199, 0.9666, 0.9194, 0.9755, 0.9191, 0.9665, 0.9291, 0.9665, 0.9286, 0.967, 0.9289, 0.9665, 0.9068, 0.9793, 0.9065, 0.9794, 0.9069, 0.9666, 0.9079, 0.9666, 0.9046, 0.9794, 0.9057, 0.9793, 0.9061, 0.9666, 0.9057, 0.9666, 0.9057, 0.9793, 0.9061, 0.9793, 0.9065, 0.9665, 0.9068, 0.9665, 0.9306, 0.9667, 0.9303, 0.9669, 0.9306, 0.9501, 0.8933, 0.9487, 0.9441, 0.9464, 0.9441, 0.9465, 0.8924, 0.9599, 0.8931, 0.9557, 0.9445, 0.9534, 0.9443, 0.9565, 0.8918, 0.953, 0.8933, 0.9511, 0.9442, 0.9487, 0.9441, 0.9501, 0.8933, 0.9465, 0.8924, 0.9464, 0.9441, 0.9441, 0.9441, 0.9441, 0.8925, 0.9565, 0.8918, 0.9534, 0.9443, 0.9511, 0.9442, 0.953, 0.8933, 0.962, 0.9281, 0.9632, 0.9292, 0.9638, 0.9646, 0.9632, 0.9632, 0.9654, 0.9277, 0.9665, 0.9296, 0.9658, 0.9632, 0.9651, 0.964, 0.9632, 0.9292, 0.9639, 0.9298, 0.9645, 0.965, 0.9638, 0.9646, 0.9599, 0.9297, 0.962, 0.9281, 0.9632, 0.9632, 0.9626, 0.9634, 0.9639, 0.9298, 0.9654, 0.9277, 0.9651, 0.964, 0.9645, 0.965, 0.9383, 0.8923, 0.9345, 0.9424, 0.93, 0.9409, 0.9326, 0.8919, 0.9345, 0.9424, 0.9308, 0.9919, 0.9272, 0.9933, 0.93, 0.9409, 0.9215, 0.8918, 0.9211, 0.9417, 0.9163, 0.9418, 0.9154, 0.8919, 0.9211, 0.9417, 0.9208, 0.9923, 0.9184, 0.9925, 0.9163, 0.9418, 0.9326, 0.8919, 0.93, 0.9409, 0.9257, 0.9424, 0.9271, 0.8918, 0.93, 0.9409, 0.9272, 0.9933, 0.9244, 0.9932, 0.9257, 0.9424, 0.944, 0.8929, 0.9389, 0.9426, 0.9345, 0.9424, 0.9383, 0.8923, 0.9389, 0.9426, 0.9342, 0.9931, 0.9308, 0.9919, 0.9345, 0.9424, 0.9271, 0.8918, 0.9257, 0.9424, 0.9211, 0.9417, 0.9215, 0.8918, 0.9257, 0.9424, 0.9244, 0.9932, 0.9208, 0.9923, 0.9211, 0.9417, 0.9511, 0.9442, 0.9534, 0.9443, 0.9507, 0.9808, 0.9491, 0.9811, 0.9637, 0.8924, 0.9653, 0.8919, 0.9654, 0.9277, 0.9639, 0.9298, 0.9441, 0.9441, 0.9464, 0.9441, 0.9468, 0.9806, 0.9453, 0.9805, 0.96, 0.8919, 0.9614, 0.8919, 0.962, 0.9281, 0.9599, 0.9297, 0.9487, 0.9441, 0.9511, 0.9442, 0.9491, 0.9811, 0.9479, 0.9812, 0.9626, 0.8926, 0.9637, 0.8924, 0.9639, 0.9298, 0.9632, 0.9292, 0.9534, 0.9443, 0.9557, 0.9445, 0.9519, 0.9808, 0.9507, 0.9808, 0.9653, 0.8919, 0.9665, 0.8918, 0.9665, 0.9296, 0.9654, 0.9277, 0.9464, 0.9441, 0.9487, 0.9441, 0.9479, 0.9812, 0.9468, 0.9806, 0.9614, 0.8919, 0.9626, 0.8926, 0.9632, 0.9292, 0.962, 0.9281, 0.9665, 0.9263, 0.967, 0.9259, 0.9677, 0.9273, 0.9672, 0.928, 0.9665, 0.9273, 0.9665, 0.9263, 0.9672, 0.928, 0.9383, 0.8923, 0.9326, 0.8919, 0.9271, 0.8918, 0.9215, 0.8918, 0.9154, 0.8919])
me_dead_pine_tree_l_02.materials.append(mat_pine_needle)
me_dead_pine_tree_l_02.materials.append(mat_pine_bark)
me_dead_pine_tree_l_02.use_remesh_preserve_volume = False
me_dead_pine_tree_l_02.use_remesh_preserve_attributes = False
me_dead_pine_tree_l_02.use_mirror_vertex_groups = False
me_dead_pine_tree_l_02.update()
me_dead_pine_tree_l_02.normals_split_custom_set([tuple(v) for v in zip(*[iter([-0.4995, 0.8375, -0.2216, -0.4995, 0.8375, -0.2216, -0.4995, 0.8375, -0.2216, -0.4995, 0.8375, -0.2216, -0.5574, 0.8238, -0.1036, -0.5574, 0.8238, -0.1036, -0.5574, 0.8238, -0.1036, -0.5574, 0.8238, -0.1036, -0.4445, 0.8307, -0.3351, -0.4445, 0.8307, -0.3351, -0.4445, 0.8307, -0.3351, -0.4445, 0.8307, -0.3351, -0.4775, 0.6724, -0.5656, -0.4775, 0.6724, -0.5656, -0.4775, 0.6724, -0.5656, -0.6563, 0.706, -0.2661, -0.6563, 0.706, -0.2661, -0.6563, 0.706, -0.2661, -0.4829, 0.8019, -0.3518, -0.4829, 0.8019, -0.3518, -0.4829, 0.8019, -0.3518, -0.4829, 0.8019, -0.3518, -0.6943, 0.715, 0.08261, -0.6943, 0.715, 0.08261, -0.6943, 0.715, 0.08261, -0.6943, 0.715, 0.08261, -0.2264, 0.7726, -0.5932, -0.2264, 0.7726, -0.5932, -0.2264, 0.7726, -0.5932, -0.5083, 0.8243, 0.2494, -0.5083, 0.8243, 0.2494, -0.5083, 0.8243, 0.2494, -0.7143, 0.6997, -0.01473, -0.7143, 0.6997, -0.01473, -0.7143, 0.6997, -0.01473, -0.7143, 0.6997, -0.01473, -0.5245, 0.8457, -0.09795, -0.5245, 0.8457, -0.09795, -0.5245, 0.8457, -0.09795, -0.5245, 0.8457, -0.09795, -0.4749, 0.8083, -0.348, -0.4749, 0.8083, -0.348, -0.4749, 0.8083, -0.348, -0.4749, 0.8083, -0.348, 0.5597, 0.8207, 0.1147, 0.5597, 0.8207, 0.1147, 0.5597, 0.8207, 0.1147, 0.5597, 0.8207, 0.1147, 0.5922, 0.8057, -0.01249, 0.5922, 0.8057, -0.01249, 0.5922, 0.8057, -0.01249, 0.5922, 0.8057, -0.01249, 0.5285, 0.8152, 0.237, 0.5285, 0.8152, 0.237, 0.5285, 0.8152, 0.237, 0.5285, 0.8152, 0.237, 0.6023, 0.6549, 0.4565, 0.6023, 0.6549, 0.4565, 0.6023, 0.6549, 0.4565, 0.7181, 0.6843, 0.127, 0.7181, 0.6843, 0.127, 0.7181, 0.6843, 0.127, 0.5686, 0.7851, 0.2457, 0.5686, 0.7851, 0.2457, 0.5686, 0.7851, 0.2457, 0.5686, 0.7851, 0.2457, 0.6853, 0.6935, -0.2223, 0.6853, 0.6935, -0.2223, 0.6853, 0.6935, -0.2223, 0.6853, 0.6935, -0.2223, 0.3652, 0.7627, 0.5338, 0.3652, 0.7627, 0.5338, 0.3652, 0.7627, 0.5338, 0.473, 0.8093, -0.3484, 0.473, 0.8093, -0.3484, 0.473, 0.8093, -0.3484, 0.7241, 0.6772, -0.1309, 0.7241, 0.6772, -0.1309, 0.7241, 0.6772, -0.1309, 0.7241, 0.6772, -0.1309, 0.5596, 0.8287, -0.01147, 0.5596, 0.8287, -0.01147, 0.5596, 0.8287, -0.01147, 0.5596, 0.8287, -0.01147, 0.5602, 0.7918, 0.2435, 0.5602, 0.7918, 0.2435, 0.5602, 0.7918, 0.2435, 0.5602, 0.7918, 0.2435, -0.4727, 0.8551, 0.2129, -0.4727, 0.8551, 0.2129, -0.4727, 0.8551, 0.2129, -0.4727, 0.8551, 0.2129, -0.425, 0.8408, 0.3353, -0.425, 0.8408, 0.3353, -0.425, 0.8408, 0.3353, -0.425, 0.8408, 0.3353, -0.5197, 0.849, 0.0958, -0.5197, 0.849, 0.0958, -0.5197, 0.849, 0.0958, -0.5197, 0.849, 0.0958, -0.7172, 0.696, -0.03407, -0.7172, 0.696, -0.03407, -0.7172, 0.696, -0.03407, -0.6155, 0.729, 0.2997, -0.6155, 0.729, 0.2997, -0.6155, 0.729, 0.2997, -0.5588, 0.8216, 0.1131, -0.5588, 0.8216, 0.1131, -0.5588, 0.8216, 0.1131, -0.5588, 0.8216, 0.1131, -0.3833, 0.7323, 0.5628, -0.3833, 0.7323, 0.5628, -0.3833, 0.7323, 0.5628, -0.3833, 0.7323, 0.5628, -0.5651, 0.7897, -0.2388, -0.5651, 0.7897, -0.2388, -0.5651, 0.7897, -0.2388, -0.1313, 0.8333, 0.5371, -0.1313, 0.8333, 0.5371, -0.1313, 0.8333, 0.5371, -0.4692, 0.7194, 0.5121, -0.4692, 0.7194, 0.5121, -0.4692, 0.7194, 0.5121, -0.4692, 0.7194, 0.5121, -0.398, 0.8617, 0.3147, -0.398, 0.8617, 0.3147, -0.398, 0.8617, 0.3147, -0.398, 0.8617, 0.3147, -0.5504, 0.8277, 0.1097, -0.5504, 0.8277, 0.1097, -0.5504, 0.8277, 0.1097, -0.5504, 0.8277, 0.1097, 0.2761, 0.8441, -0.4597, 0.2761, 0.8441, -0.4597, 0.2761, 0.8441, -0.4597, 0.2761, 0.8441, -0.4597, 0.1664, 0.8303, -0.5319, 0.1664, 0.8303, -0.5319, 0.1664, 0.8303, -0.5319, 0.1664, 0.8303, -0.5319, 0.382, 0.8374, -0.391, 0.382, 0.8374, -0.391, 0.382, 0.8374, -0.391, 0.382, 0.8374, -0.391, 0.6159, 0.6807, -0.3966, 0.6159, 0.6807, -0.3966, 0.6159, 0.6807, -0.3966, 0.3407, 0.7146, -0.6109, 0.3407, 0.7146, -0.6109, 0.3407, 0.7146, -0.6109, 0.4035, 0.809, -0.4273, 0.4035, 0.809, -0.4273, 0.4035, 0.809, -0.4273, 0.4035, 0.809, -0.4273, -0.0006341, 0.722, -0.6919, -0.0006341, 0.722, -0.6919, -0.0006341, 0.722, -0.6919, -0.0006341, 0.722, -0.6919, 0.6113, 0.7783, -0.1431, 0.6113, 0.7783, -0.1431, 0.6113, 0.7783, -0.1431, -0.19, 0.8283, -0.527, -0.19, 0.8283, -0.527, -0.19, 0.8283, -0.527, 0.09855, 0.7074, -0.6999, 0.09855, 0.7074, -0.6999, 0.09855, 0.7074, -0.6999, 0.09855, 0.7074, -0.6999, 0.1565, 0.8519, -0.4998, 0.1565, 0.8519, -0.4998, 0.1565, 0.8519, -0.4998, 0.1565, 0.8519, -0.4998, 0.3987, 0.8153, -0.4198, 0.3987, 0.8153, -0.4198, 0.3987, 0.8153, -0.4198, 0.3987, 0.8153, -0.4198, 0.2099, 0.9061, 0.3674, 0.2099, 0.9061, 0.3674, 0.2099, 0.9061, 0.3674, 0.2099, 0.9061, 0.3674, 0.3274, 0.893, 0.3087, 0.3274, 0.893, 0.3087, 0.3274, 0.893, 0.3087, 0.3274, 0.893, 0.3087, 0.09853, 0.899, 0.4268, 0.09853, 0.899, 0.4268, 0.09853, 0.899, 0.4268, 0.09853, 0.899, 0.4268, -0.001976, 0.7599, 0.6501, -0.001976, 0.7599, 0.6501, -0.001976, 0.7599, 0.6501, 0.3175, 0.7986, 0.5113, 0.3175, 0.7986, 0.5113, 0.3175, 0.7986, 0.5113, 0.1212, 0.8763, 0.4662, 0.1212, 0.8763, 0.4662, 0.1212, 0.8763, 0.4662, 0.1212, 0.8763, 0.4662, 0.5555, 0.792, 0.2535, 0.5555, 0.792, 0.2535, 0.5555, 0.792, 0.2535, 0.5555, 0.792, 0.2535, -0.2259, 0.8285, 0.5123, -0.2259, 0.8285, 0.5123, -0.2259, 0.8285, 0.5123, 0.4989, 0.8666, -0.00259, 0.4989, 0.8666, -0.00259, 0.4989, 0.8666, -0.00259, 0.5144, 0.7851, 0.345, 0.5144, 0.7851, 0.345, 0.5144, 0.7851, 0.345, 0.5144, 0.7851, 0.345, 0.3031, 0.9102, 0.2822, 0.3031, 0.9102, 0.2822, 0.3031, 0.9102, 0.2822, 0.3031, 0.9102, 0.2822, 0.1167, 0.8814, 0.4577, 0.1167, 0.8814, 0.4577, 0.1167, 0.8814, 0.4577, 0.1167, 0.8814, 0.4577, -0.4899, 0.8198, -0.2964, -0.4899, 0.8198, -0.2964, -0.4899, 0.8198, -0.2964, -0.4899, 0.8198, -0.2964, -0.5581, 0.8092, -0.1838, -0.5581, 0.8092, -0.1838, -0.5581, 0.8092, -0.1838, -0.5581, 0.8092, -0.1838, -0.4246, 0.8102, -0.4042, -0.4246, 0.8102, -0.4042, -0.4246, 0.8102, -0.4042, -0.4246, 0.8102, -0.4042, -0.4338, 0.6433, -0.6308, -0.4338, 0.6433, -0.6308, -0.4338, 0.6433, -0.6308, -0.6398, 0.6841, -0.3503, -0.6398, 0.6841, -0.3503, -0.6398, 0.6841, -0.3503, -0.4608, 0.7801, -0.4232, -0.4608, 0.7801, -0.4232, -0.4608, 0.7801, -0.4232, -0.4608, 0.7801, -0.4232, -0.7098, 0.7044, -0.006993, -0.7098, 0.7044, -0.006993, -0.7098, 0.7044, -0.006993, -0.7098, 0.7044, -0.006993, -0.1829, 0.7472, -0.639, -0.1829, 0.7472, -0.639, -0.1829, 0.7472, -0.639, -0.5416, 0.8229, 0.1719, -0.5416, 0.8229, 0.1719, -0.5416, 0.8229, 0.1719, -0.7206, 0.6853, -0.1051, -0.7206, 0.6853, -0.1051, -0.7206, 0.6853, -0.1051, -0.7206, 0.6853, -0.1051, -0.5263, 0.8319, -0.176, -0.5263, 0.8319, -0.176, -0.5263, 0.8319, -0.176, -0.5263, 0.8319, -0.176, -0.4533, 0.7867, -0.4189, -0.4533, 0.7867, -0.4189, -0.4533, 0.7867, -0.4189, -0.4533, 0.7867, -0.4189, -0.361, 0.8293, 0.4265, -0.361, 0.8293, 0.4265, -0.361, 0.8293, 0.4265, -0.361, 0.8293, 0.4265, -0.2651, 0.8144, 0.5162, -0.2651, 0.8144, 0.5162, -0.2651, 0.8144, 0.5162, -0.2651, 0.8144, 0.5162, -0.4534, 0.8237, 0.3405, -0.4534, 0.8237, 0.3405, -0.4534, 0.8237, 0.3405, -0.4534, 0.8237, 0.3405, -0.6829, 0.6652, 0.3018, -0.6829, 0.6652, 0.3018, -0.6829, 0.6652, 0.3018, -0.4491, 0.6953, 0.5611, -0.4491, 0.6953, 0.5611, -0.4491, 0.6953, 0.5611, -0.4805, 0.7943, 0.3718, -0.4805, 0.7943, 0.3718, -0.4805, 0.7943, 0.3718, -0.4805, 0.7943, 0.3718, -0.1268, 0.703, 0.6998, -0.1268, 0.703, 0.6998, -0.1268, 0.703, 0.6998, -0.1268, 0.703, 0.6998, -0.636, 0.7697, 0.05542, -0.636, 0.7697, 0.05542, -0.636, 0.7697, 0.05542, 0.08672, 0.8152, 0.5727, 0.08672, 0.8152, 0.5727, 0.08672, 0.8152, 0.5727, -0.2257, 0.6875, 0.6902, -0.2257, 0.6875, 0.6902, -0.2257, 0.6875, 0.6902, -0.2257, 0.6875, 0.6902, -0.2501, 0.8369, 0.4868, -0.2501, 0.8369, 0.4868, -0.2501, 0.8369, 0.4868, -0.2501, 0.8369, 0.4868, -0.4745, 0.8008, 0.3655, -0.4745, 0.8008, 0.3655, -0.4745, 0.8008, 0.3655, -0.4745, 0.8008, 0.3655, 0.4995, -0.8375, 0.2216, 0.4995, -0.8375, 0.2216, 0.4995, -0.8375, 0.2216, 0.4995, -0.8375, 0.2216, 0.5574, -0.8238, 0.1036, 0.5574, -0.8238, 0.1036, 0.5574, -0.8238, 0.1036, 0.5574, -0.8238, 0.1036, 0.4445, -0.8307, 0.3351, 0.4445, -0.8307, 0.3351, 0.4445, -0.8307, 0.3351, 0.4445, -0.8307, 0.3351, 0.4774, -0.6723, 0.5657, 0.4774, -0.6723, 0.5657, 0.4774, -0.6723, 0.5657, 0.6563, -0.706, 0.2661, 0.6563, -0.706, 0.2661, 0.6563, -0.706, 0.2661, 0.4829, -0.8019, 0.3518, 0.4829, -0.8019, 0.3518, 0.4829, -0.8019, 0.3518, 0.4829, -0.8019, 0.3518, 0.6943, -0.715, -0.08264, 0.6943, -0.715, -0.08264, 0.6943, -0.715, -0.08264, 0.6943, -0.715, -0.08264, 0.2264, -0.7726, 0.5932, 0.2264, -0.7726, 0.5932, 0.2264, -0.7726, 0.5932, 0.5083, -0.8243, -0.2494, 0.5083, -0.8243, -0.2494, 0.5083, -0.8243, -0.2494, 0.7143, -0.6996, 0.01472, 0.7143, -0.6996, 0.01472, 0.7143, -0.6996, 0.01472, 0.7143, -0.6996, 0.01472, 0.5245, -0.8457, 0.09795, 0.5245, -0.8457, 0.09795, 0.5245, -0.8457, 0.09795, 0.5245, -0.8457, 0.09795, 0.4749, -0.8083, 0.348, 0.4749, -0.8083, 0.348, 0.4749, -0.8083, 0.348, 0.4749, -0.8083, 0.348, -0.5597, -0.8207, -0.1146, -0.5597, -0.8207, -0.1146, -0.5597, -0.8207, -0.1146, -0.5597, -0.8207, -0.1146, -0.5922, -0.8057, 0.01251, -0.5922, -0.8057, 0.01251, -0.5922, -0.8057, 0.01251, -0.5922, -0.8057, 0.01251, -0.5285, -0.8152, -0.237, -0.5285, -0.8152, -0.237, -0.5285, -0.8152, -0.237, -0.5285, -0.8152, -0.237, -0.6023, -0.6549, -0.4565, -0.6023, -0.6549, -0.4565, -0.6023, -0.6549, -0.4565, -0.7181, -0.6843, -0.127, -0.7181, -0.6843, -0.127, -0.7181, -0.6843, -0.127, -0.5686, -0.7851, -0.2457, -0.5686, -0.7851, -0.2457, -0.5686, -0.7851, -0.2457, -0.5686, -0.7851, -0.2457, -0.6853, -0.6935, 0.2223, -0.6853, -0.6935, 0.2223, -0.6853, -0.6935, 0.2223, -0.6853, -0.6935, 0.2223, -0.3652, -0.7627, -0.5338, -0.3652, -0.7627, -0.5338, -0.3652, -0.7627, -0.5338, -0.473, -0.8093, 0.3484, -0.473, -0.8093, 0.3484, -0.473, -0.8093, 0.3484, -0.7241, -0.6772, 0.131, -0.7241, -0.6772, 0.131, -0.7241, -0.6772, 0.131, -0.7241, -0.6772, 0.131, -0.5596, -0.8287, 0.01148, -0.5596, -0.8287, 0.01148, -0.5596, -0.8287, 0.01148, -0.5596, -0.8287, 0.01148, -0.5602, -0.7918, -0.2435, -0.5602, -0.7918, -0.2435, -0.5602, -0.7918, -0.2435, -0.5602, -0.7918, -0.2435, 0.4727, -0.8551, -0.2129, 0.4727, -0.8551, -0.2129, 0.4727, -0.8551, -0.2129, 0.4727, -0.8551, -0.2129, 0.425, -0.8408, -0.3353, 0.425, -0.8408, -0.3353, 0.425, -0.8408, -0.3353, 0.425, -0.8408, -0.3353, 0.5197, -0.849, -0.09579, 0.5197, -0.849, -0.09579, 0.5197, -0.849, -0.09579, 0.5197, -0.849, -0.09579, 0.7172, -0.696, 0.03414, 0.7172, -0.696, 0.03414, 0.7172, -0.696, 0.03414, 0.6155, -0.729, -0.2997, 0.6155, -0.729, -0.2997, 0.6155, -0.729, -0.2997, 0.5588, -0.8216, -0.1131, 0.5588, -0.8216, -0.1131, 0.5588, -0.8216, -0.1131, 0.5588, -0.8216, -0.1131, 0.3833, -0.7323, -0.5628, 0.3833, -0.7323, -0.5628, 0.3833, -0.7323, -0.5628, 0.3833, -0.7323, -0.5628, 0.5651, -0.7897, 0.2388, 0.5651, -0.7897, 0.2388, 0.5651, -0.7897, 0.2388, 0.1313, -0.8332, -0.5371, 0.1313, -0.8332, -0.5371, 0.1313, -0.8332, -0.5371, 0.4692, -0.7194, -0.5121, 0.4692, -0.7194, -0.5121, 0.4692, -0.7194, -0.5121, 0.4692, -0.7194, -0.5121, 0.398, -0.8617, -0.3147, 0.398, -0.8617, -0.3147, 0.398, -0.8617, -0.3147, 0.398, -0.8617, -0.3147, 0.5504, -0.8277, -0.1097, 0.5504, -0.8277, -0.1097, 0.5504, -0.8277, -0.1097, 0.5504, -0.8277, -0.1097, -0.2761, -0.8441, 0.4597, -0.2761, -0.8441, 0.4597, -0.2761, -0.8441, 0.4597, -0.2761, -0.8441, 0.4597, -0.1664, -0.8303, 0.5319, -0.1664, -0.8303, 0.5319, -0.1664, -0.8303, 0.5319, -0.1664, -0.8303, 0.5319, -0.382, -0.8374, 0.391, -0.382, -0.8374, 0.391, -0.382, -0.8374, 0.391, -0.382, -0.8374, 0.391, -0.616, -0.6806, 0.3966, -0.616, -0.6806, 0.3966, -0.616, -0.6806, 0.3966, -0.3407, -0.7146, 0.611, -0.3407, -0.7146, 0.611, -0.3407, -0.7146, 0.611, -0.4035, -0.8091, 0.4273, -0.4035, -0.8091, 0.4273, -0.4035, -0.8091, 0.4273, -0.4035, -0.8091, 0.4273, 0.0006611, -0.722, 0.6919, 0.0006611, -0.722, 0.6919, 0.0006611, -0.722, 0.6919, 0.0006611, -0.722, 0.6919, -0.6114, -0.7783, 0.1431, -0.6114, -0.7783, 0.1431, -0.6114, -0.7783, 0.1431, 0.19, -0.8283, 0.527, 0.19, -0.8283, 0.527, 0.19, -0.8283, 0.527, -0.09854, -0.7074, 0.6999, -0.09854, -0.7074, 0.6999, -0.09854, -0.7074, 0.6999, -0.09854, -0.7074, 0.6999, -0.1565, -0.8519, 0.4998, -0.1565, -0.8519, 0.4998, -0.1565, -0.8519, 0.4998, -0.1565, -0.8519, 0.4998, -0.3987, -0.8153, 0.4198, -0.3987, -0.8153, 0.4198, -0.3987, -0.8153, 0.4198, -0.3987, -0.8153, 0.4198, -0.2098, -0.9061, -0.3674, -0.2098, -0.9061, -0.3674, -0.2098, -0.9061, -0.3674, -0.2098, -0.9061, -0.3674, -0.3274, -0.893, -0.3087, -0.3274, -0.893, -0.3087, -0.3274, -0.893, -0.3087, -0.3274, -0.893, -0.3087, -0.09852, -0.899, -0.4268, -0.09852, -0.899, -0.4268, -0.09852, -0.899, -0.4268, -0.09852, -0.899, -0.4268, 0.002048, -0.7598, -0.6501, 0.002048, -0.7598, -0.6501, 0.002048, -0.7598, -0.6501, -0.3175, -0.7986, -0.5113, -0.3175, -0.7986, -0.5113, -0.3175, -0.7986, -0.5113, -0.1212, -0.8763, -0.4662, -0.1212, -0.8763, -0.4662, -0.1212, -0.8763, -0.4662, -0.1212, -0.8763, -0.4662, -0.5555, -0.792, -0.2535, -0.5555, -0.792, -0.2535, -0.5555, -0.792, -0.2535, -0.5555, -0.792, -0.2535, 0.2259, -0.8285, -0.5124, 0.2259, -0.8285, -0.5124, 0.2259, -0.8285, -0.5124, -0.499, -0.8666, 0.002639, -0.499, -0.8666, 0.002639, -0.499, -0.8666, 0.002639, -0.5144, -0.7851, -0.345, -0.5144, -0.7851, -0.345, -0.5144, -0.7851, -0.345, -0.5144, -0.7851, -0.345, -0.3031, -0.9102, -0.2822, -0.3031, -0.9102, -0.2822, -0.3031, -0.9102, -0.2822, -0.3031, -0.9102, -0.2822, -0.1167, -0.8814, -0.4577, -0.1167, -0.8814, -0.4577, -0.1167, -0.8814, -0.4577, -0.1167, -0.8814, -0.4577, 0.4899, -0.8199, 0.2964, 0.4899, -0.8199, 0.2964, 0.4899, -0.8199, 0.2964, 0.4899, -0.8199, 0.2964, 0.5581, -0.8092, 0.1838, 0.5581, -0.8092, 0.1838, 0.5581, -0.8092, 0.1838, 0.5581, -0.8092, 0.1838, 0.4246, -0.8102, 0.4042, 0.4246, -0.8102, 0.4042, 0.4246, -0.8102, 0.4042, 0.4246, -0.8102, 0.4042, 0.4338, -0.6433, 0.6309, 0.4338, -0.6433, 0.6309, 0.4338, -0.6433, 0.6309, 0.6399, -0.684, 0.3502, 0.6399, -0.684, 0.3502, 0.6399, -0.684, 0.3502, 0.4608, -0.7801, 0.4232, 0.4608, -0.7801, 0.4232, 0.4608, -0.7801, 0.4232, 0.4608, -0.7801, 0.4232, 0.7098, -0.7044, 0.006941, 0.7098, -0.7044, 0.006941, 0.7098, -0.7044, 0.006941, 0.7098, -0.7044, 0.006941, 0.1828, -0.7471, 0.639, 0.1828, -0.7471, 0.639, 0.1828, -0.7471, 0.639, 0.5416, -0.8228, -0.172, 0.5416, -0.8228, -0.172, 0.5416, -0.8228, -0.172, 0.7206, -0.6853, 0.1051, 0.7206, -0.6853, 0.1051, 0.7206, -0.6853, 0.1051, 0.7206, -0.6853, 0.1051, 0.5263, -0.8319, 0.176, 0.5263, -0.8319, 0.176, 0.5263, -0.8319, 0.176, 0.5263, -0.8319, 0.176, 0.4533, -0.7867, 0.4189, 0.4533, -0.7867, 0.4189, 0.4533, -0.7867, 0.4189, 0.4533, -0.7867, 0.4189, 0.361, -0.8293, -0.4265, 0.361, -0.8293, -0.4265, 0.361, -0.8293, -0.4265, 0.361, -0.8293, -0.4265, 0.2651, -0.8144, -0.5162, 0.2651, -0.8144, -0.5162, 0.2651, -0.8144, -0.5162, 0.2651, -0.8144, -0.5162, 0.4534, -0.8237, -0.3405, 0.4534, -0.8237, -0.3405, 0.4534, -0.8237, -0.3405, 0.4534, -0.8237, -0.3405, 0.6831, -0.6651, -0.3016, 0.6831, -0.6651, -0.3016, 0.6831, -0.6651, -0.3016, 0.4491, -0.6953, -0.5611, 0.4491, -0.6953, -0.5611, 0.4491, -0.6953, -0.5611, 0.4805, -0.7943, -0.3718, 0.4805, -0.7943, -0.3718, 0.4805, -0.7943, -0.3718, 0.4805, -0.7943, -0.3718, 0.1268, -0.703, -0.6998, 0.1268, -0.703, -0.6998, 0.1268, -0.703, -0.6998, 0.1268, -0.703, -0.6998, 0.6361, -0.7697, -0.05533, 0.6361, -0.7697, -0.05533, 0.6361, -0.7697, -0.05533, -0.08689, -0.8151, -0.5727, -0.08689, -0.8151, -0.5727, -0.08689, -0.8151, -0.5727, 0.2257, -0.6875, -0.6902, 0.2257, -0.6875, -0.6902, 0.2257, -0.6875, -0.6902, 0.2257, -0.6875, -0.6902, 0.2501, -0.8369, -0.4868, 0.2501, -0.8369, -0.4868, 0.2501, -0.8369, -0.4868, 0.2501, -0.8369, -0.4868, 0.4746, -0.8008, -0.3654, 0.4746, -0.8008, -0.3654, 0.4746, -0.8008, -0.3654, 0.4746, -0.8008, -0.3654, 0.2666, 0.8191, -0.5079, 0.2666, 0.8191, -0.5079, 0.2666, 0.8191, -0.5079, 0.2666, 0.8191, -0.5079, -0.8381, 0.003312, 0.5456, -0.8381, 0.003312, 0.5456, -0.8381, 0.003312, 0.5456, -0.8381, 0.003312, 0.5456, 0.4904, 0.6091, 0.6233, 0.4904, 0.6091, 0.6233, 0.4904, 0.6091, 0.6233, 0.5902, -0.8073, 0.005274, 0.5902, -0.8073, 0.005274, 0.5902, -0.8073, 0.005274, 0.5902, -0.8073, 0.005274, -0.3964, -0.8605, 0.3199, -0.3964, -0.8605, 0.3199, -0.3964, -0.8605, 0.3199, -0.3964, -0.8605, 0.3199, 0.6929, -0.01032, -0.721, 0.6929, -0.01032, -0.721, 0.6929, -0.01032, -0.721, 0.6929, -0.01032, -0.721, -0.3305, 0.8718, 0.3617, -0.3305, 0.8718, 0.3617, -0.3305, 0.8718, 0.3617, -0.3305, 0.8718, 0.3617, -0.728, 0.2109, -0.6523, -0.728, 0.2109, -0.6523, -0.728, 0.2109, -0.6523, 0.1557, 0.8841, -0.4406, 0.1557, 0.8841, -0.4406, 0.1557, 0.8841, -0.4406, 0.1557, 0.8841, -0.4406, -0.8653, -0.1768, 0.469, -0.8653, -0.1768, 0.469, -0.8653, -0.1768, 0.469, -0.8653, -0.1768, 0.469, 0.19, 0.4049, 0.8944, 0.19, 0.4049, 0.8944, 0.19, 0.4049, 0.8944, 0.7319, -0.6813, 0.01609, 0.7319, -0.6813, 0.01609, 0.7319, -0.6813, 0.01609, 0.7319, -0.6813, 0.01609, 0.09106, -0.8351, 0.5425, 0.09106, -0.8351, 0.5425, 0.09106, -0.8351, 0.5425, 0.09106, -0.8351, 0.5425, -0.6654, 0.01034, -0.7464, -0.6654, 0.01034, -0.7464, -0.6654, 0.01034, -0.7464, -0.6654, 0.01034, -0.7464, 0.4577, 0.8504, 0.2594, 0.4577, 0.8504, 0.2594, 0.4577, 0.8504, 0.2594, 0.4577, 0.8504, 0.2594, 0.07584, -0.8242, 0.5612, 0.07584, -0.8242, 0.5612, 0.07584, -0.8242, 0.5612, 0.07584, -0.8242, 0.5612, -0.6268, 0.008916, -0.7792, -0.6268, 0.008916, -0.7792, -0.6268, 0.008916, -0.7792, -0.6268, 0.008916, -0.7792, 0.5141, 0.8301, 0.2163, 0.5141, 0.8301, 0.2163, 0.5141, 0.8301, 0.2163, 0.5141, 0.8301, 0.2163, -0.6596, 0.5466, 0.5159, -0.6596, 0.5466, 0.5159, -0.6596, 0.5466, 0.5159, 0.5849, -0.8109, -0.01695, 0.5849, -0.8109, -0.01695, 0.5849, -0.8109, -0.01695, 0.5849, -0.8109, -0.01695, -0.8019, 0.02132, 0.5971, -0.8019, 0.02132, 0.5971, -0.8019, 0.02132, 0.5971, -0.8019, 0.02132, 0.5971, 0.2426, 0.8071, -0.5383, 0.2426, 0.8071, -0.5383, 0.2426, 0.8071, -0.5383, 0.2426, 0.8071, -0.5383, 0.5512, 0.5089, 0.6612, 0.5512, 0.5089, 0.6612, 0.5512, 0.5089, 0.6612, -0.6305, -0.744, 0.2212, -0.6305, -0.744, 0.2212, -0.6305, -0.744, 0.2212, -0.6305, -0.744, 0.2212, 0.5857, -0.07199, -0.8073, 0.5857, -0.07199, -0.8073, 0.5857, -0.07199, -0.8073, 0.5857, -0.07199, -0.8073, 0.01368, 0.8336, 0.5522, 0.01368, 0.8336, 0.5522, 0.01368, 0.8336, 0.5522, 0.01368, 0.8336, 0.5522, -0.6168, 0.6649, -0.4213, -0.6168, 0.6649, -0.4213, -0.6168, 0.6649, -0.4213, 0.9923, 0.01281, 0.1229, 0.9923, 0.01281, 0.1229, 0.9923, 0.01281, 0.1229, 0.9923, 0.01281, 0.1229, -0.8408, 0.00506, 0.5414, -0.8408, 0.00506, 0.5414, -0.8408, 0.00506, 0.5414, -0.8408, 0.00506, 0.5414, 0.4344, 0.01641, -0.9006, 0.4344, 0.01641, -0.9006, 0.4344, 0.01641, -0.9006, 0.4344, 0.01641, -0.9006, 0.258, 0.01938, 0.9659, 0.258, 0.01938, 0.9659, 0.258, 0.01938, 0.9659, 0.258, 0.01938, 0.9659, -0.7637, 0.003508, -0.6456, -0.7637, 0.003508, -0.6456, -0.7637, 0.003508, -0.6456, -0.7637, 0.003508, -0.6456, 0.9988, 0.03877, -0.03114, 0.9988, 0.03877, -0.03114, 0.9988, 0.03877, -0.03114, 0.9988, 0.03877, -0.03114, -0.5216, -0.01184, 0.8531, -0.5216, -0.01184, 0.8531, -0.5216, -0.01184, 0.8531, -0.5216, -0.01184, 0.8531, 0.3007, 0.02811, -0.9533, 0.3007, 0.02811, -0.9533, 0.3007, 0.02811, -0.9533, 0.3007, 0.02811, -0.9533, 0.2181, 0.00983, 0.9759, 0.2181, 0.00983, 0.9759, 0.2181, 0.00983, 0.9759, 0.2181, 0.00983, 0.9759, -0.7352, -0.005259, -0.6778, -0.7352, -0.005259, -0.6778, -0.7352, -0.005259, -0.6778, -0.7352, -0.005259, -0.6778, -0.7779, 0.02829, -0.6277, -0.7779, 0.02829, -0.6277, -0.7779, 0.02829, -0.6277, -0.7779, 0.02829, -0.6277, -0.7719, 0.009581, -0.6357, -0.7719, 0.009581, -0.6357, -0.7719, 0.009581, -0.6357, -0.7719, 0.009581, -0.6357, 0.2625, -0.001203, 0.9649, 0.2625, -0.001203, 0.9649, 0.2625, -0.001203, 0.9649, 0.2625, -0.001203, 0.9649, 0.2584, 0.03599, 0.9654, 0.2584, 0.03599, 0.9654, 0.2584, 0.03599, 0.9654, 0.2584, 0.03599, 0.9654, 0.3892, 0.02725, -0.9207, 0.3892, 0.02725, -0.9207, 0.3892, 0.02725, -0.9207, 0.3892, 0.02725, -0.9207, 0.453, -0.0112, -0.8915, 0.453, -0.0112, -0.8915, 0.453, -0.0112, -0.8915, 0.453, -0.0112, -0.8915, -0.8682, 0.005895, 0.4962, -0.8682, 0.005895, 0.4962, -0.8682, 0.005895, 0.4962, -0.8682, 0.005895, 0.4962, -0.8832, 0.04288, 0.467, -0.8832, 0.04288, 0.467, -0.8832, 0.04288, 0.467, -0.8832, 0.04288, 0.467, 0.9998, 0.01756, 0.001774, 0.9998, 0.01756, 0.001774, 0.9998, 0.01756, 0.001774, 0.9998, 0.01756, 0.001774, 0.9949, 0.01359, 0.09966, 0.9949, 0.01359, 0.09966, 0.9949, 0.01359, 0.09966, 0.9949, 0.01359, 0.09966, -0.726, 0.02958, -0.687, -0.726, 0.02958, -0.687, -0.726, 0.02958, -0.687, -0.726, 0.02958, -0.687, -0.6629, 0.001805, -0.7487, -0.6629, 0.001805, -0.7487, -0.6629, 0.001805, -0.7487, -0.6629, 0.001805, -0.7487, 0.2574, 0.02259, 0.966, 0.2574, 0.02259, 0.966, 0.2574, 0.02259, 0.966, 0.2574, 0.02259, 0.966, 0.2345, 0.002732, 0.9721, 0.2345, 0.002732, 0.9721, 0.2345, 0.002732, 0.9721, 0.2345, 0.002732, 0.9721, 0.3405, 0.01133, -0.9402, 0.3405, 0.01133, -0.9402, 0.3405, 0.01133, -0.9402, 0.3405, 0.01133, -0.9402, 0.3182, 0.004167, -0.948, 0.3182, 0.004167, -0.948, 0.3182, 0.004167, -0.948, 0.3182, 0.004167, -0.948, -0.7936, 0.03052, 0.6076, -0.7936, 0.03052, 0.6076, -0.7936, 0.03052, 0.6076, -0.7936, 0.03052, 0.6076, -0.5796, 0.009181, 0.8148, -0.5796, 0.009181, 0.8148, -0.5796, 0.009181, 0.8148, -0.5796, 0.009181, 0.8148, 0.9978, 0.002115, 0.06595, 0.9978, 0.002115, 0.06595, 0.9978, 0.002115, 0.06595, 0.9978, 0.002115, 0.06595, 0.9994, 0.008532, 0.03414, 0.9994, 0.008532, 0.03414, 0.9994, 0.008532, 0.03414, 0.9994, 0.008532, 0.03414, 0.1665, 0.4485, 0.8781, 0.1665, 0.4485, 0.8781, 0.1665, 0.4485, 0.8781, 0.1665, 0.4485, 0.8781, -0.1042, 0.4703, 0.8763, -0.1042, 0.4703, 0.8763, -0.1042, 0.4703, 0.8763, 0.0, -1.0, 6.143e-08, 0.0, -1.0, 6.143e-08, 0.0, -1.0, 6.143e-08, 0.0, -1.0, 6.143e-08, 0.0, -1.0, 6.143e-08])] * 3)])
me_dead_pine_tree_l_01 = bpy.data.meshes.new('Dead_Pine_Tree_l_01')
me_dead_pine_tree_l_01.from_pydata([], [], [])
_uv = me_dead_pine_tree_l_01.uv_layers.new(name='UVMap')
_uv.uv.foreach_set('vector', [])
me_dead_pine_tree_l_01.materials.append(mat_pine_needle_001)
me_dead_pine_tree_l_01.materials.append(mat_pine_bark_001)
me_dead_pine_tree_l_01.use_remesh_preserve_volume = False
me_dead_pine_tree_l_01.use_remesh_preserve_attributes = False
me_dead_pine_tree_l_01.use_mirror_vertex_groups = False
me_dead_pine_tree_l_01.update()

# ---- objects
ob_dead_pine_tree_l_02 = bpy.data.objects.new('Dead_Pine_Tree_l_02', me_dead_pine_tree_l_02)
ob_dead_pine_tree_l_01 = bpy.data.objects.new('Dead_Pine_Tree_l_01', me_dead_pine_tree_l_01)

# ---- transforms, parenting, visibility, modifiers, constraints
ob_dead_pine_tree_l_02.location = (0.0, 0.0, 0.0)
ob_dead_pine_tree_l_02.rotation_euler = (1.571, -0.0, 0.0)
ob_dead_pine_tree_l_02.lineart.crease_threshold = 0.0
ob_dead_pine_tree_l_01.location = (0.0, 0.0, 0.0)
ob_dead_pine_tree_l_01.rotation_euler = (1.571, -0.0, 0.0)
ob_dead_pine_tree_l_01.lineart.crease_threshold = 0.0
_m = ob_dead_pine_tree_l_01.modifiers.new('Auto Smooth', 'NODES')
_m.node_group = ng_auto_smooth
_gi = [s.identifier for s in ng_auto_smooth.interface.items_tree if s.item_type == 'SOCKET' and s.in_out == 'INPUT']
_m[_gi[1]] = 0.5236  # Angle

# ---- collection membership
col_collection_1.objects.link(ob_dead_pine_tree_l_02)
col_collection_1.objects.link(ob_dead_pine_tree_l_01)

# ---- scene / render settings (as saved in the file)
scene.frame_start = 1; scene.frame_end = 250; scene.frame_set(1)
scene.render.engine = 'BLENDER_EEVEE_NEXT'
scene.render.resolution_percentage = 50
scene.render.dither_intensity = 0.0
scene.cycles.use_denoising = False
scene.cycles.samples = 128
scene.cycles.sampling_pattern = 'TABULATED_SOBOL'
scene.cycles.light_sampling_threshold = 0.0
scene.cycles.use_adaptive_sampling = False
scene.cycles.use_light_tree = False
scene.cycles.blur_glossy = 0.0
scene.cycles.sample_clamp_indirect = 0.0
scene.view_settings.view_transform = 'Standard'
bpy.context.view_layer.update()

# ---- added for rendering (the .blend has no active camera and no usable light): camera, sun
cam_auto = bpy.data.cameras.new('AutoCamera')
cam_auto.lens = 50.0
cam_auto.sensor_width = 36.0
cam_auto.clip_end = 1000.0
ob_auto_camera = bpy.data.objects.new('AutoCamera', cam_auto)
scene.collection.objects.link(ob_auto_camera)
ob_auto_camera.location = (17.3384, -20.5868, 22.2818)
ob_auto_camera.rotation_euler = (1.09748, -7.21219e-08, 0.694738)
scene.camera = ob_auto_camera
light_auto_sun = bpy.data.lights.new('AutoSun', 'SUN')
light_auto_sun.energy = 3.0
light_auto_sun.angle = 0.0523599
ob_auto_sun = bpy.data.objects.new('AutoSun', light_auto_sun)
scene.collection.objects.link(ob_auto_sun)
ob_auto_sun.rotation_euler = (0.872665, 0.174533, 0.523599)
bpy.context.view_layer.update()
